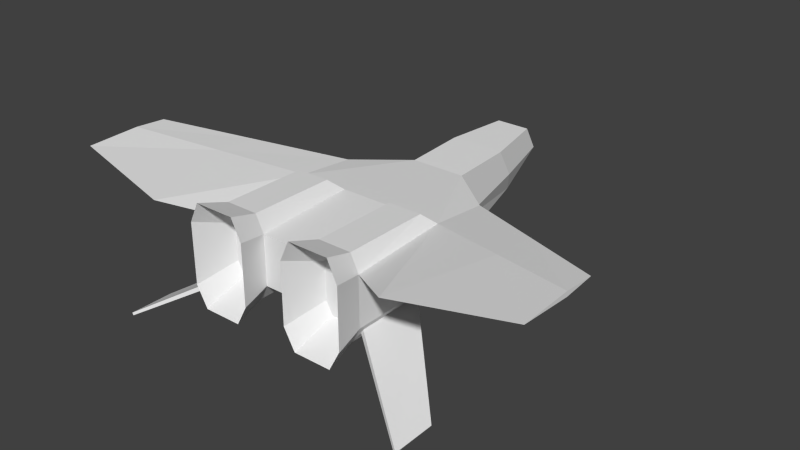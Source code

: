 # Source: PlayerShipModel.blend  (saved by Blender 2.79.0; exported with 4.5.12 LTS)
import bpy
from mathutils import Matrix  # noqa: F401  (used for matrix-valued properties, if any)

bpy.ops.wm.read_factory_settings(use_empty=True)
scene = bpy.context.scene
scene.name = 'Scene'

# ---- collections
col_collection_1 = bpy.data.collections.new('Collection 1'); scene.collection.children.link(col_collection_1)

# ---- materials (node trees are filled in below, after node groups)
mat_material = bpy.data.materials.new('Material')
mat_material.alpha_threshold = 0.0
mat_material.use_transparent_shadow = False
mat_material.roughness = 0.5

# ---- material node trees

# ---- world
world_world = bpy.data.worlds.new('World'); scene.world = world_world
world_world.color = (0.05088, 0.05088, 0.05088)
world_world.use_sun_shadow = False
world_world.sun_shadow_jitter_overblur = 0.0
world_world.cycles.sampling_method = 'NONE'
world_world.cycles.sample_map_resolution = 256

# ---- meshes
me_cube_001 = bpy.data.meshes.new('Cube.001')
me_cube_001.from_pydata([(0.7811, -1.0, -1.0), (0.7811, 0.5998, -1.0), (0.0, -1.0, -1.0), (0.0, 1.623, -0.4686), (0.7811, -1.0, -0.5), (0.7811, 0.5998, -0.5), (0.0, -1.0, -0.5), (0.0, 1.0, -0.5), (0.7811, 8.742e-08, -1.0), (0.0, 1.031e-07, -1.18), (0.7811, 5.026e-08, -0.5749), (0.0, 3.898e-08, -0.4458), (0.2811, -1.0, -1.0), (0.2811, 1.0, -1.0), (0.2811, -1.0, -0.5), (0.2811, 1.0, -0.5), (0.2811, 1.031e-07, -1.18), (0.2811, 3.898e-08, -0.4458), (0.0, 1.0, -1.4), (0.1736, 1.0, -1.4), (0.2811, 1.794, -0.7635), (0.2811, 1.623, -0.4686), (0.0, 1.931, -0.9994), (0.1736, 1.931, -0.9994), (0.0, 2.237, -0.4453), (0.1735, 2.379, -0.6905), (0.1735, 2.237, -0.4453), (0.0, 2.379, -0.6905), (0.2811, 8.742e-08, -1.0), (0.6895, -1.0, -1.168), (0.6895, -0.1343, -1.168), (0.3727, -1.0, -1.168), (0.3727, -0.1343, -1.168), (0.6996, -1.0, -0.33), (0.6996, -0.1343, -0.33), (0.3626, -1.0, -0.33), (0.3626, -0.1343, -0.33), (0.836, -1.305, -1.055), (0.836, -1.305, -0.4452), (0.2262, -1.305, -1.055), (0.2262, -1.305, -0.4452), (0.7243, -1.305, -1.26), (0.3379, -1.305, -1.26), (0.7366, -1.305, -0.2378), (0.3256, -1.305, -0.2378), (0.7149, -0.9238, -0.9337), (0.7149, -0.9238, -0.5661), (0.3473, -0.9238, -0.9337), (0.3473, -0.9238, -0.5661), (0.6475, -0.9238, -1.057), (0.4146, -0.9238, -1.057), (0.655, -0.9238, -0.4411), (0.4072, -0.9238, -0.4411), (2.414, -0.5975, -0.214), (2.414, -0.5975, -0.2642), (2.414, -0.2728, -0.2351), (2.414, -1.139, -0.2351), (0.7811, 3.898e-08, -0.4458), (0.7468, -0.9195, -1.063), (0.7353, -0.2064, -1.069), (0.7238, -0.9195, -1.105), (1.569, -1.494, -1.541), (1.569, -1.057, -1.541), (1.557, -1.494, -1.564), (1.598, -0.2987, -0.3299), (1.276, -1.332, -0.3675), (1.598, 0.1635, -0.3675), (1.598, -0.2987, -0.4196), (0.6926, 0.6706, -0.9115), (0.6926, 0.6706, -0.5885), (0.3696, 0.9291, -0.9115), (0.3696, 0.9291, -0.5885), (0.6926, 0.4812, -0.9115), (0.6926, 0.4812, -0.5885), (0.3696, 0.7397, -0.9115), (0.3696, 0.7397, -0.5885)], [], [(0, 29, 60, 58), (33, 35, 44, 43), (8, 1, 5, 10), (17, 15, 7, 11), (19, 18, 22, 23), (19, 16, 9, 18), (0, 8, 10, 4), (14, 17, 11, 6), (12, 28, 32, 31), (2, 12, 14, 6), (57, 5, 15, 17), (13, 15, 71, 70), (1, 8, 28, 13), (17, 14, 35, 36), (13, 19, 23, 20), (19, 13, 28, 16), (15, 13, 20, 21), (7, 15, 21, 3), (3, 21, 26, 24), (21, 20, 25, 26), (12, 2, 9, 16), (28, 12, 16), (28, 8, 30, 32), (30, 29, 31, 32), (35, 14, 40, 44), (33, 34, 36, 35), (57, 17, 36, 34), (4, 33, 43, 38), (4, 57, 34, 33), (20, 23, 25), (23, 22, 27, 25), (27, 24, 26, 25), (29, 0, 37, 41), (31, 29, 41, 42), (12, 31, 42, 39), (14, 12, 39, 40), (0, 4, 38, 37), (38, 43, 51, 46), (44, 40, 48, 52), (43, 44, 52, 51), (41, 37, 45, 49), (42, 41, 49, 50), (39, 42, 50, 47), (37, 38, 46, 45), (40, 39, 47, 48), (47, 50, 49, 45, 46, 51, 52, 48), (66, 64, 53, 55), (64, 65, 56, 53), (67, 66, 55, 54), (65, 67, 54, 56), (53, 56, 54, 55), (8, 0, 58, 59), (58, 60, 63, 61), (59, 58, 61, 62), (30, 8, 59), (29, 30, 59, 60), (5, 57, 64, 66), (57, 4, 65, 64), (10, 5, 66, 67), (4, 10, 67, 65), (70, 71, 75, 74), (15, 5, 69, 71), (5, 1, 68, 69), (1, 13, 70, 68), (71, 69, 73, 75), (69, 68, 72, 73), (68, 70, 74, 72), (72, 74, 75, 73), (60, 59, 62, 63), (61, 63, 62)])
_uv = me_cube_001.uv_layers.new(name='UVMap')
_uv.uv.foreach_set('vector', [0.7045, 0.7266, 0.7053, 0.7609, 0.6906, 0.7481, 0.6905, 0.7397, 0.7648, 0.2865, 0.7677, 0.221, 0.8219, 0.2336, 0.815, 0.2833, 0.5251, 0.7335, 0.4096, 0.733, 0.4111, 0.6389, 0.5237, 0.6548, 0.4636, 0.4799, 0.2757, 0.4799, 0.2759, 0.4273, 0.4634, 0.4281, 0.3079, 0.942, 0.3037, 0.9726, 0.1317, 0.9263, 0.1415, 0.8974, 0.3079, 0.942, 0.4872, 0.9279, 0.4888, 0.9726, 0.3037, 0.9726, 0.7045, 0.7266, 0.5251, 0.7335, 0.5237, 0.6548, 0.7024, 0.6371, 0.6451, 0.4746, 0.4636, 0.4799, 0.4634, 0.4281, 0.6443, 0.4262, 0.6961, 0.8597, 0.5227, 0.8333, 0.5571, 0.8089, 0.7008, 0.8233, 0.6822, 0.9633, 0.6795, 0.9095, 0.7753, 0.9046, 0.778, 0.9585, 0.4592, 0.5759, 0.3473, 0.5721, 0.2757, 0.4799, 0.4636, 0.4799, 0.2891, 0.7311, 0.2906, 0.6371, 0.3117, 0.654, 0.3107, 0.7148, 0.4096, 0.733, 0.5251, 0.7335, 0.5227, 0.8333, 0.3291, 0.8274, 0.4636, 0.4799, 0.6451, 0.4746, 0.6438, 0.5106, 0.4947, 0.5037, 0.3065, 0.8686, 0.3079, 0.942, 0.1415, 0.8974, 0.1583, 0.849, 0.3079, 0.942, 0.3065, 0.8686, 0.4909, 0.8854, 0.4872, 0.9279, 0.2916, 0.7781, 0.3065, 0.8686, 0.1583, 0.849, 0.1779, 0.7911, 0.2759, 0.4273, 0.2757, 0.4799, 0.1589, 0.4793, 0.1592, 0.4267, 0.1592, 0.4267, 0.1589, 0.4793, 0.04402, 0.4587, 0.04417, 0.4262, 0.1779, 0.7911, 0.1583, 0.849, 0.05236, 0.8614, 0.06663, 0.8118, 0.6795, 0.9095, 0.6822, 0.9633, 0.4888, 0.9726, 0.4872, 0.9279, 0.4909, 0.8854, 0.6795, 0.9095, 0.4872, 0.9279, 0.5227, 0.8333, 0.5251, 0.7335, 0.5615, 0.7632, 0.5571, 0.8089, 0.5615, 0.7632, 0.7053, 0.7609, 0.7008, 0.8233, 0.5571, 0.8089, 0.7677, 0.221, 0.7758, 0.1832, 0.8294, 0.2013, 0.8219, 0.2336, 0.6372, 0.5754, 0.4895, 0.5573, 0.4947, 0.5037, 0.6438, 0.5106, 0.4592, 0.5759, 0.4636, 0.4799, 0.4947, 0.5037, 0.4895, 0.5573, 0.7642, 0.3226, 0.7648, 0.2865, 0.815, 0.2833, 0.8172, 0.316, 0.6323, 0.6106, 0.4592, 0.5759, 0.4895, 0.5573, 0.6372, 0.5754, 0.1583, 0.849, 0.1415, 0.8974, 0.05236, 0.8614, 0.1415, 0.8974, 0.1317, 0.9263, 0.04091, 0.8904, 0.05236, 0.8614, 0.02199, 0.8527, 0.03626, 0.8031, 0.06663, 0.8118, 0.05236, 0.8614, 0.7808, 0.4602, 0.7721, 0.4203, 0.8314, 0.4143, 0.8397, 0.4516, 0.793, 0.525, 0.7808, 0.4602, 0.8397, 0.4516, 0.8593, 0.5199, 0.8044, 0.08791, 0.8173, 0.04946, 0.8835, 0.05947, 0.8651, 0.1019, 0.7758, 0.1832, 0.8044, 0.08791, 0.8651, 0.1019, 0.8294, 0.2013, 0.7721, 0.4203, 0.7642, 0.3226, 0.8172, 0.316, 0.8314, 0.4143, 0.8172, 0.316, 0.815, 0.2833, 0.8886, 0.2897, 0.8923, 0.317, 0.8219, 0.2336, 0.8294, 0.2013, 0.9002, 0.2165, 0.8906, 0.241, 0.815, 0.2833, 0.8219, 0.2336, 0.8906, 0.241, 0.8886, 0.2897, 0.8397, 0.4516, 0.8314, 0.4143, 0.9072, 0.3896, 0.9124, 0.4186, 0.8593, 0.5199, 0.8397, 0.4516, 0.9124, 0.4186, 0.9383, 0.4633, 0.8651, 0.1019, 0.8835, 0.05947, 0.9457, 0.1244, 0.9316, 0.1503, 0.8314, 0.4143, 0.8172, 0.316, 0.8923, 0.317, 0.9072, 0.3896, 0.8294, 0.2013, 0.8651, 0.1019, 0.9316, 0.1503, 0.9002, 0.2165, 0.1141, 0.6214, 0.1018, 0.6439, 0.05941, 0.6439, 0.04714, 0.6214, 0.04714, 0.5544, 0.05805, 0.5317, 0.1032, 0.5317, 0.1141, 0.5544, 0.4589, 0.1792, 0.5436, 0.1794, 0.5987, 0.3281, 0.54, 0.3298, 0.5436, 0.1794, 0.7316, 0.1198, 0.6968, 0.3286, 0.5987, 0.3281, 0.1952, 0.1797, 0.1105, 0.1781, 0.1896, 0.02728, 0.2489, 0.02808, 0.3846, 0.235, 0.1952, 0.1797, 0.2489, 0.02808, 0.3476, 0.02666, 0.5987, 0.3281, 0.6968, 0.3286, 0.5987, 0.3372, 0.54, 0.3298, 0.5251, 0.7335, 0.7045, 0.7266, 0.6905, 0.7397, 0.5702, 0.7456, 0.7504, 0.6859, 0.7577, 0.6843, 0.7954, 0.8482, 0.7925, 0.8527, 0.8792, 0.5955, 0.9748, 0.6833, 0.9366, 0.8819, 0.8775, 0.8287, 0.5615, 0.7632, 0.5251, 0.7335, 0.5702, 0.7456, 0.7053, 0.7609, 0.5615, 0.7632, 0.5702, 0.7456, 0.6906, 0.7481, 0.3782, 0.02878, 0.4881, 0.02933, 0.5436, 0.1794, 0.4589, 0.1792, 0.4881, 0.02933, 0.6707, 0.02682, 0.7316, 0.1198, 0.5436, 0.1794, 0.1415, 0.3313, 0.03146, 0.3289, 0.1105, 0.1781, 0.1952, 0.1797, 0.324, 0.3281, 0.1415, 0.3313, 0.1952, 0.1797, 0.3846, 0.235, 0.6926, 0.4401, 0.6926, 0.3813, 0.727, 0.3813, 0.727, 0.4401, 0.2906, 0.6371, 0.4111, 0.6389, 0.3895, 0.6553, 0.3117, 0.654, 0.4111, 0.6389, 0.4096, 0.733, 0.3885, 0.716, 0.3895, 0.6553, 0.4096, 0.733, 0.2891, 0.7311, 0.3107, 0.7148, 0.3885, 0.716, 0.6934, 0.5977, 0.6921, 0.5471, 0.7266, 0.5471, 0.7279, 0.5977, 0.6921, 0.5471, 0.6921, 0.4883, 0.7266, 0.4883, 0.7266, 0.5471, 0.6921, 0.4883, 0.6926, 0.4401, 0.727, 0.4401, 0.7266, 0.4883, 0.1245, 0.7573, 0.04914, 0.7573, 0.04914, 0.6984, 0.1245, 0.6984, 0.7577, 0.6843, 0.8598, 0.5897, 0.8627, 0.8394, 0.7954, 0.8482, 0.7925, 0.8527, 0.7954, 0.8482, 0.8627, 0.8394])
me_cube_001.materials.append(mat_material)
me_cube_001.use_remesh_preserve_volume = False
me_cube_001.use_remesh_preserve_attributes = False
me_cube_001.use_mirror_vertex_groups = False
me_cube_001.update()

# ---- objects
ob_ship = bpy.data.objects.new('ship', me_cube_001)

# ---- transforms, parenting, visibility, modifiers, constraints
ob_ship.location = (-0.5445, -0.05204, 0.2713)
ob_ship.lineart.crease_threshold = 0.0
_m = ob_ship.modifiers.new('Mirror', 'MIRROR')
_m.use_clip = True

# ---- collection membership
col_collection_1.objects.link(ob_ship)

# ---- scene / render settings (as saved in the file)
scene.frame_start = 1; scene.frame_end = 250; scene.frame_set(1)
scene.render.engine = 'BLENDER_EEVEE_NEXT'
scene.render.image_settings.compression = 90
scene.render.resolution_percentage = 50
scene.render.dither_intensity = 0.0
scene.cycles.use_denoising = False
scene.cycles.samples = 10
scene.cycles.sampling_pattern = 'TABULATED_SOBOL'
scene.cycles.light_sampling_threshold = 0.0
scene.cycles.use_adaptive_sampling = False
scene.cycles.use_light_tree = False
scene.cycles.blur_glossy = 0.0
scene.cycles.volume_bounces = 1
scene.cycles.pixel_filter_type = 'GAUSSIAN'
scene.cycles.sample_clamp_indirect = 0.0
scene.view_settings.view_transform = 'Standard'
bpy.context.view_layer.update()

# ---- added for rendering (the .blend has no active camera and no usable light): camera, sun
cam_auto = bpy.data.cameras.new('AutoCamera')
cam_auto.lens = 50.0
cam_auto.sensor_width = 36.0
cam_auto.clip_end = 1000.0
ob_auto_camera = bpy.data.objects.new('AutoCamera', cam_auto)
scene.collection.objects.link(ob_auto_camera)
ob_auto_camera.location = (5.31659, -6.64289, 4.07143)
ob_auto_camera.rotation_euler = (1.09748, -7.21219e-08, 0.694738)
scene.camera = ob_auto_camera
light_auto_sun = bpy.data.lights.new('AutoSun', 'SUN')
light_auto_sun.energy = 3.0
light_auto_sun.angle = 0.0523599
ob_auto_sun = bpy.data.objects.new('AutoSun', light_auto_sun)
scene.collection.objects.link(ob_auto_sun)
ob_auto_sun.rotation_euler = (0.872665, 0.174533, 0.523599)
bpy.context.view_layer.update()
